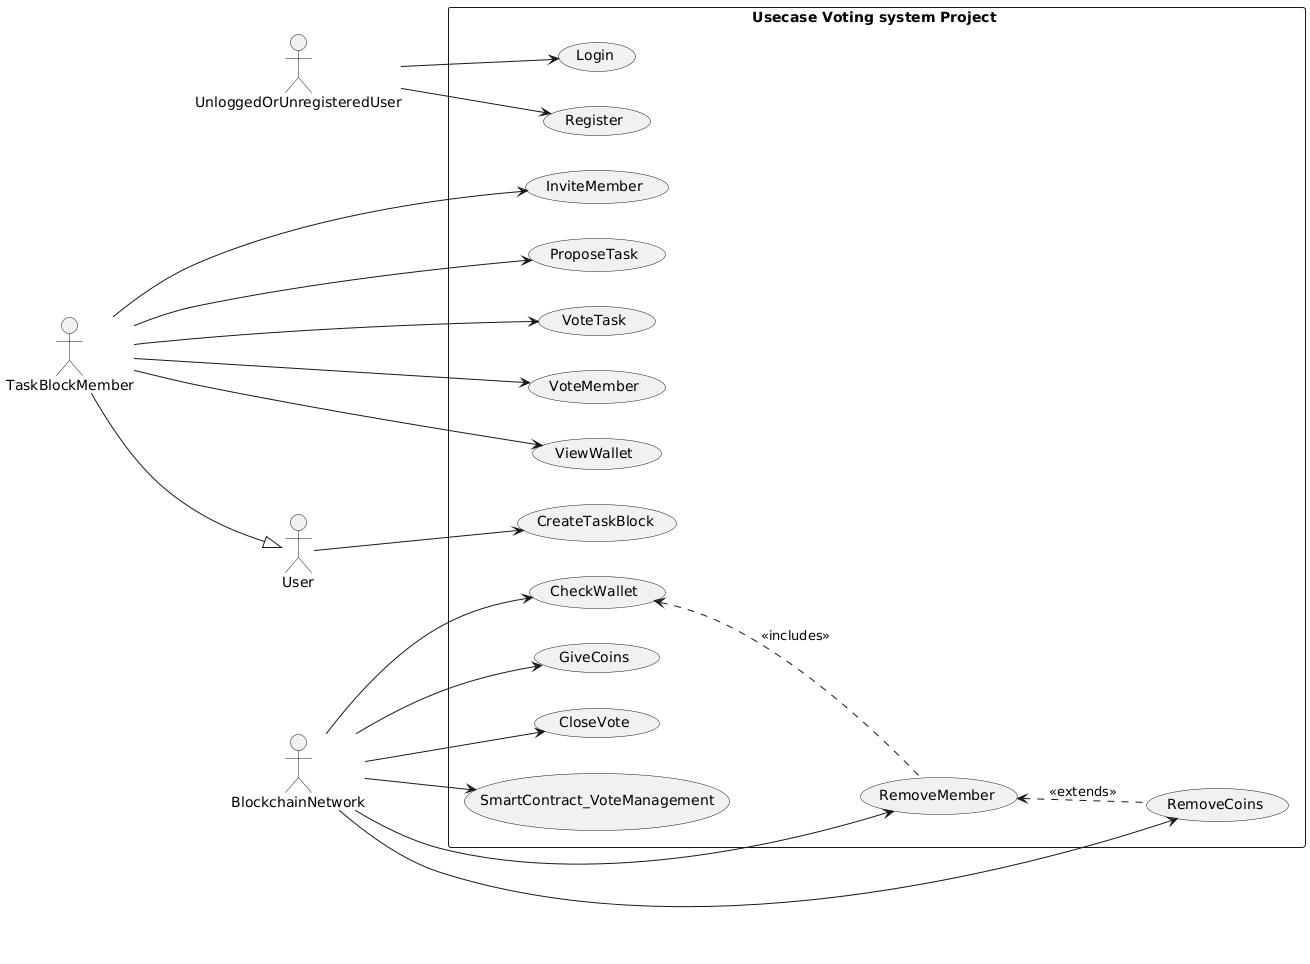

The diagram above was rendered by PlantUML. Its source (embedded in the PNG):
@startuml
left to right direction
skinparam packageStyle rect
actor UnloggedOrUnregisteredUser
actor TaskBlockMember
actor User
actor BlockchainNetwork

package "Usecase Voting system Project "{

usecase "Login"
usecase "Register"
/'TaskBlockMember'/
usecase "CreateTaskBlock" 
usecase "InviteMember" 
usecase "ProposeTask" 
usecase "VoteTask"
usecase "VoteMember"
/'BlockchainNetwork'/
usecase "GiveCoins"
usecase "RemoveCoins"
usecase "RemoveMember"
usecase "CloseVote"
usecase "SmartContract_VoteManagement"
usecase "ViewWallet"
usecase "CheckWallet"

UnloggedOrUnregisteredUser --> Login
UnloggedOrUnregisteredUser --> Register

User --> CreateTaskBlock
TaskBlockMember --> InviteMember
TaskBlockMember --> ProposeTask
TaskBlockMember --> VoteTask
TaskBlockMember --> VoteMember
TaskBlockMember --> ViewWallet
TaskBlockMember --|> User

BlockchainNetwork --> GiveCoins
BlockchainNetwork --> RemoveCoins
BlockchainNetwork --> CloseVote
BlockchainNetwork --> SmartContract_VoteManagement
BlockchainNetwork --> RemoveMember
BlockchainNetwork --> CheckWallet

RemoveMember .u.> CheckWallet : <<includes>>
RemoveCoins .u.> RemoveMember : <<extends>>

}
@enduml